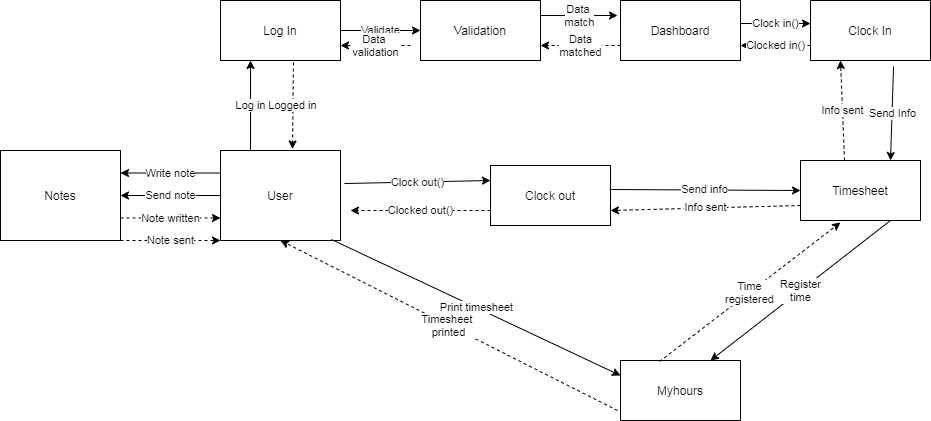

The diagram above was exported from draw.io. Its source (the exported page's mxGraphModel, read from the mxfile embedded in the PNG):
<mxGraphModel dx="1102" dy="575" grid="1" gridSize="10" guides="1" tooltips="1" connect="1" arrows="1" fold="1" page="1" pageScale="1" pageWidth="850" pageHeight="1100" math="0" shadow="0">
  <root>
    <mxCell id="0" />
    <mxCell id="1" parent="0" />
    <mxCell id="TIdBIX0TSMXsl8R-UvJE-1" value="Notes" style="rounded=0;whiteSpace=wrap;html=1;" vertex="1" parent="1">
      <mxGeometry x="50" y="230" width="120" height="90" as="geometry" />
    </mxCell>
    <mxCell id="TIdBIX0TSMXsl8R-UvJE-2" value="Myhours" style="rounded=0;whiteSpace=wrap;html=1;" vertex="1" parent="1">
      <mxGeometry x="670" y="440" width="120" height="60" as="geometry" />
    </mxCell>
    <mxCell id="TIdBIX0TSMXsl8R-UvJE-3" value="Timesheet" style="rounded=0;whiteSpace=wrap;html=1;" vertex="1" parent="1">
      <mxGeometry x="850" y="240" width="120" height="60" as="geometry" />
    </mxCell>
    <mxCell id="TIdBIX0TSMXsl8R-UvJE-4" value="Clock In" style="rounded=0;whiteSpace=wrap;html=1;" vertex="1" parent="1">
      <mxGeometry x="860" y="80" width="120" height="60" as="geometry" />
    </mxCell>
    <mxCell id="TIdBIX0TSMXsl8R-UvJE-5" value="Dashboard" style="rounded=0;whiteSpace=wrap;html=1;" vertex="1" parent="1">
      <mxGeometry x="670" y="80" width="120" height="60" as="geometry" />
    </mxCell>
    <mxCell id="TIdBIX0TSMXsl8R-UvJE-6" value="Validation" style="rounded=0;whiteSpace=wrap;html=1;" vertex="1" parent="1">
      <mxGeometry x="470" y="80" width="120" height="60" as="geometry" />
    </mxCell>
    <mxCell id="TIdBIX0TSMXsl8R-UvJE-7" value="Log In" style="rounded=0;whiteSpace=wrap;html=1;" vertex="1" parent="1">
      <mxGeometry x="270" y="80" width="120" height="60" as="geometry" />
    </mxCell>
    <mxCell id="TIdBIX0TSMXsl8R-UvJE-8" value="User" style="rounded=0;whiteSpace=wrap;html=1;" vertex="1" parent="1">
      <mxGeometry x="270" y="230" width="120" height="90" as="geometry" />
    </mxCell>
    <mxCell id="TIdBIX0TSMXsl8R-UvJE-9" value="Clock out" style="rounded=0;whiteSpace=wrap;html=1;" vertex="1" parent="1">
      <mxGeometry x="540" y="245" width="120" height="60" as="geometry" />
    </mxCell>
    <mxCell id="TIdBIX0TSMXsl8R-UvJE-10" value="Log in" style="endArrow=classic;html=1;entryX=0.25;entryY=1;entryDx=0;entryDy=0;exitX=0.25;exitY=0;exitDx=0;exitDy=0;" edge="1" parent="1" source="TIdBIX0TSMXsl8R-UvJE-8" target="TIdBIX0TSMXsl8R-UvJE-7">
      <mxGeometry width="50" height="50" relative="1" as="geometry">
        <mxPoint x="490" y="320" as="sourcePoint" />
        <mxPoint x="540" y="270" as="targetPoint" />
      </mxGeometry>
    </mxCell>
    <mxCell id="TIdBIX0TSMXsl8R-UvJE-11" value="Logged in" style="endArrow=classic;dashed=1;html=1;endFill=1;exitX=0.608;exitY=1.033;exitDx=0;exitDy=0;exitPerimeter=0;entryX=0.6;entryY=-0.017;entryDx=0;entryDy=0;entryPerimeter=0;" edge="1" parent="1" source="TIdBIX0TSMXsl8R-UvJE-7" target="TIdBIX0TSMXsl8R-UvJE-8">
      <mxGeometry width="50" height="50" relative="1" as="geometry">
        <mxPoint x="490" y="320" as="sourcePoint" />
        <mxPoint x="540" y="270" as="targetPoint" />
      </mxGeometry>
    </mxCell>
    <mxCell id="TIdBIX0TSMXsl8R-UvJE-12" value="Validate" style="endArrow=classic;html=1;entryX=0;entryY=0.5;entryDx=0;entryDy=0;exitX=1;exitY=0.5;exitDx=0;exitDy=0;" edge="1" parent="1" source="TIdBIX0TSMXsl8R-UvJE-7" target="TIdBIX0TSMXsl8R-UvJE-6">
      <mxGeometry width="50" height="50" relative="1" as="geometry">
        <mxPoint x="400" y="210" as="sourcePoint" />
        <mxPoint x="450" y="160" as="targetPoint" />
      </mxGeometry>
    </mxCell>
    <mxCell id="TIdBIX0TSMXsl8R-UvJE-13" value="Clocked in()" style="endArrow=classic;dashed=1;html=1;endFill=1;entryX=1;entryY=0.75;entryDx=0;entryDy=0;exitX=0;exitY=0.75;exitDx=0;exitDy=0;" edge="1" parent="1" source="TIdBIX0TSMXsl8R-UvJE-4" target="TIdBIX0TSMXsl8R-UvJE-5">
      <mxGeometry width="50" height="50" relative="1" as="geometry">
        <mxPoint x="800" y="210" as="sourcePoint" />
        <mxPoint x="850" y="160" as="targetPoint" />
      </mxGeometry>
    </mxCell>
    <mxCell id="TIdBIX0TSMXsl8R-UvJE-14" value="Send Info" style="endArrow=classic;html=1;exitX=0.692;exitY=1.1;exitDx=0;exitDy=0;exitPerimeter=0;entryX=0.75;entryY=0;entryDx=0;entryDy=0;" edge="1" parent="1" source="TIdBIX0TSMXsl8R-UvJE-4" target="TIdBIX0TSMXsl8R-UvJE-3">
      <mxGeometry width="50" height="50" relative="1" as="geometry">
        <mxPoint x="925" y="220" as="sourcePoint" />
        <mxPoint x="975" y="170" as="targetPoint" />
      </mxGeometry>
    </mxCell>
    <mxCell id="TIdBIX0TSMXsl8R-UvJE-15" value="Data&lt;br&gt;matched" style="endArrow=classic;dashed=1;html=1;endFill=1;entryX=1;entryY=0.75;entryDx=0;entryDy=0;exitX=0;exitY=0.75;exitDx=0;exitDy=0;" edge="1" parent="1" source="TIdBIX0TSMXsl8R-UvJE-5" target="TIdBIX0TSMXsl8R-UvJE-6">
      <mxGeometry width="50" height="50" relative="1" as="geometry">
        <mxPoint x="600" y="190" as="sourcePoint" />
        <mxPoint x="650" y="140" as="targetPoint" />
        <Array as="points" />
      </mxGeometry>
    </mxCell>
    <mxCell id="TIdBIX0TSMXsl8R-UvJE-16" value="Data&amp;nbsp;&lt;br&gt;match" style="endArrow=classic;html=1;exitX=1;exitY=0.25;exitDx=0;exitDy=0;" edge="1" parent="1" source="TIdBIX0TSMXsl8R-UvJE-6">
      <mxGeometry width="50" height="50" relative="1" as="geometry">
        <mxPoint x="660" y="125" as="sourcePoint" />
        <mxPoint x="667" y="95" as="targetPoint" />
      </mxGeometry>
    </mxCell>
    <mxCell id="TIdBIX0TSMXsl8R-UvJE-17" value="Info sent" style="endArrow=classic;dashed=1;html=1;endFill=1;exitX=0.367;exitY=0;exitDx=0;exitDy=0;exitPerimeter=0;entryX=0.25;entryY=1;entryDx=0;entryDy=0;entryPerimeter=0;" edge="1" parent="1" source="TIdBIX0TSMXsl8R-UvJE-3" target="TIdBIX0TSMXsl8R-UvJE-4">
      <mxGeometry width="50" height="50" relative="1" as="geometry">
        <mxPoint x="850" y="190" as="sourcePoint" />
        <mxPoint x="900" y="140" as="targetPoint" />
      </mxGeometry>
    </mxCell>
    <mxCell id="TIdBIX0TSMXsl8R-UvJE-18" value="Clock in()" style="endArrow=classic;html=1;" edge="1" parent="1">
      <mxGeometry width="50" height="50" relative="1" as="geometry">
        <mxPoint x="790" y="103" as="sourcePoint" />
        <mxPoint x="860" y="103" as="targetPoint" />
      </mxGeometry>
    </mxCell>
    <mxCell id="TIdBIX0TSMXsl8R-UvJE-19" value="Data&amp;nbsp;&lt;br&gt;validation" style="endArrow=classic;dashed=1;html=1;endFill=1;entryX=1;entryY=0.75;entryDx=0;entryDy=0;" edge="1" parent="1" target="TIdBIX0TSMXsl8R-UvJE-7">
      <mxGeometry width="50" height="50" relative="1" as="geometry">
        <mxPoint x="460" y="125" as="sourcePoint" />
        <mxPoint x="440" y="140" as="targetPoint" />
      </mxGeometry>
    </mxCell>
    <mxCell id="TIdBIX0TSMXsl8R-UvJE-21" value="Clock out()" style="endArrow=classic;html=1;exitX=1.033;exitY=0.367;exitDx=0;exitDy=0;entryX=0;entryY=0.25;entryDx=0;entryDy=0;exitPerimeter=0;" edge="1" parent="1" source="TIdBIX0TSMXsl8R-UvJE-8" target="TIdBIX0TSMXsl8R-UvJE-9">
      <mxGeometry width="50" height="50" relative="1" as="geometry">
        <mxPoint x="490" y="320" as="sourcePoint" />
        <mxPoint x="540" y="270" as="targetPoint" />
        <Array as="points" />
      </mxGeometry>
    </mxCell>
    <mxCell id="TIdBIX0TSMXsl8R-UvJE-22" value="Clocked out()" style="endArrow=classic;dashed=1;html=1;endFill=1;exitX=0;exitY=0.75;exitDx=0;exitDy=0;" edge="1" parent="1" source="TIdBIX0TSMXsl8R-UvJE-9">
      <mxGeometry width="50" height="50" relative="1" as="geometry">
        <mxPoint x="490" y="320" as="sourcePoint" />
        <mxPoint x="400" y="290" as="targetPoint" />
      </mxGeometry>
    </mxCell>
    <mxCell id="TIdBIX0TSMXsl8R-UvJE-23" value="Write note" style="endArrow=classic;html=1;entryX=1;entryY=0.25;entryDx=0;entryDy=0;exitX=0;exitY=0.25;exitDx=0;exitDy=0;" edge="1" parent="1" source="TIdBIX0TSMXsl8R-UvJE-8" target="TIdBIX0TSMXsl8R-UvJE-1">
      <mxGeometry width="50" height="50" relative="1" as="geometry">
        <mxPoint x="490" y="320" as="sourcePoint" />
        <mxPoint x="540" y="270" as="targetPoint" />
      </mxGeometry>
    </mxCell>
    <mxCell id="TIdBIX0TSMXsl8R-UvJE-24" value="Send note" style="endArrow=classic;html=1;entryX=1;entryY=0.5;entryDx=0;entryDy=0;exitX=0;exitY=0.5;exitDx=0;exitDy=0;" edge="1" parent="1" source="TIdBIX0TSMXsl8R-UvJE-8" target="TIdBIX0TSMXsl8R-UvJE-1">
      <mxGeometry width="50" height="50" relative="1" as="geometry">
        <mxPoint x="490" y="320" as="sourcePoint" />
        <mxPoint x="540" y="270" as="targetPoint" />
      </mxGeometry>
    </mxCell>
    <mxCell id="TIdBIX0TSMXsl8R-UvJE-27" value="Register&lt;br&gt;time" style="endArrow=classic;html=1;entryX=0.75;entryY=0;entryDx=0;entryDy=0;exitX=0.75;exitY=1;exitDx=0;exitDy=0;" edge="1" parent="1" source="TIdBIX0TSMXsl8R-UvJE-3" target="TIdBIX0TSMXsl8R-UvJE-2">
      <mxGeometry width="50" height="50" relative="1" as="geometry">
        <mxPoint x="440" y="320" as="sourcePoint" />
        <mxPoint x="490" y="270" as="targetPoint" />
      </mxGeometry>
    </mxCell>
    <mxCell id="TIdBIX0TSMXsl8R-UvJE-28" value="Time&lt;br&gt;registered" style="endArrow=classic;dashed=1;html=1;endFill=1;entryX=0.333;entryY=1.033;entryDx=0;entryDy=0;entryPerimeter=0;exitX=0.325;exitY=0.017;exitDx=0;exitDy=0;exitPerimeter=0;" edge="1" parent="1" source="TIdBIX0TSMXsl8R-UvJE-2" target="TIdBIX0TSMXsl8R-UvJE-3">
      <mxGeometry width="50" height="50" relative="1" as="geometry">
        <mxPoint x="900" y="410" as="sourcePoint" />
        <mxPoint x="490" y="270" as="targetPoint" />
      </mxGeometry>
    </mxCell>
    <mxCell id="TIdBIX0TSMXsl8R-UvJE-29" value="Note written" style="endArrow=classic;dashed=1;html=1;endFill=1;exitX=1;exitY=0.75;exitDx=0;exitDy=0;entryX=0;entryY=0.75;entryDx=0;entryDy=0;" edge="1" parent="1" source="TIdBIX0TSMXsl8R-UvJE-1" target="TIdBIX0TSMXsl8R-UvJE-8">
      <mxGeometry width="50" height="50" relative="1" as="geometry">
        <mxPoint x="440" y="320" as="sourcePoint" />
        <mxPoint x="490" y="270" as="targetPoint" />
      </mxGeometry>
    </mxCell>
    <mxCell id="TIdBIX0TSMXsl8R-UvJE-30" value="Note sent" style="endArrow=classic;dashed=1;html=1;endFill=1;exitX=1;exitY=1;exitDx=0;exitDy=0;entryX=0;entryY=1;entryDx=0;entryDy=0;" edge="1" parent="1" source="TIdBIX0TSMXsl8R-UvJE-1" target="TIdBIX0TSMXsl8R-UvJE-8">
      <mxGeometry width="50" height="50" relative="1" as="geometry">
        <mxPoint x="440" y="320" as="sourcePoint" />
        <mxPoint x="490" y="270" as="targetPoint" />
      </mxGeometry>
    </mxCell>
    <mxCell id="TIdBIX0TSMXsl8R-UvJE-31" value="Send info" style="endArrow=classic;html=1;exitX=0.992;exitY=0.4;exitDx=0;exitDy=0;exitPerimeter=0;entryX=0;entryY=0.5;entryDx=0;entryDy=0;" edge="1" parent="1" source="TIdBIX0TSMXsl8R-UvJE-9" target="TIdBIX0TSMXsl8R-UvJE-3">
      <mxGeometry width="50" height="50" relative="1" as="geometry">
        <mxPoint x="440" y="320" as="sourcePoint" />
        <mxPoint x="490" y="270" as="targetPoint" />
      </mxGeometry>
    </mxCell>
    <mxCell id="TIdBIX0TSMXsl8R-UvJE-32" value="Info sent" style="endArrow=classic;dashed=1;html=1;endFill=1;exitX=0;exitY=0.75;exitDx=0;exitDy=0;entryX=1;entryY=0.75;entryDx=0;entryDy=0;" edge="1" parent="1" source="TIdBIX0TSMXsl8R-UvJE-3" target="TIdBIX0TSMXsl8R-UvJE-9">
      <mxGeometry width="50" height="50" relative="1" as="geometry">
        <mxPoint x="440" y="320" as="sourcePoint" />
        <mxPoint x="490" y="270" as="targetPoint" />
      </mxGeometry>
    </mxCell>
    <mxCell id="TIdBIX0TSMXsl8R-UvJE-33" value="Print timesheet" style="endArrow=classic;html=1;exitX=0.925;exitY=0.989;exitDx=0;exitDy=0;exitPerimeter=0;entryX=0;entryY=0.25;entryDx=0;entryDy=0;" edge="1" parent="1" source="TIdBIX0TSMXsl8R-UvJE-8" target="TIdBIX0TSMXsl8R-UvJE-2">
      <mxGeometry width="50" height="50" relative="1" as="geometry">
        <mxPoint x="440" y="320" as="sourcePoint" />
        <mxPoint x="490" y="270" as="targetPoint" />
      </mxGeometry>
    </mxCell>
    <mxCell id="TIdBIX0TSMXsl8R-UvJE-34" value="Timesheet&amp;nbsp;&lt;br&gt;printed" style="endArrow=classic;dashed=1;html=1;endFill=1;entryX=0.5;entryY=1;entryDx=0;entryDy=0;" edge="1" parent="1" target="TIdBIX0TSMXsl8R-UvJE-8">
      <mxGeometry width="50" height="50" relative="1" as="geometry">
        <mxPoint x="667" y="490" as="sourcePoint" />
        <mxPoint x="390" y="390" as="targetPoint" />
      </mxGeometry>
    </mxCell>
  </root>
</mxGraphModel>